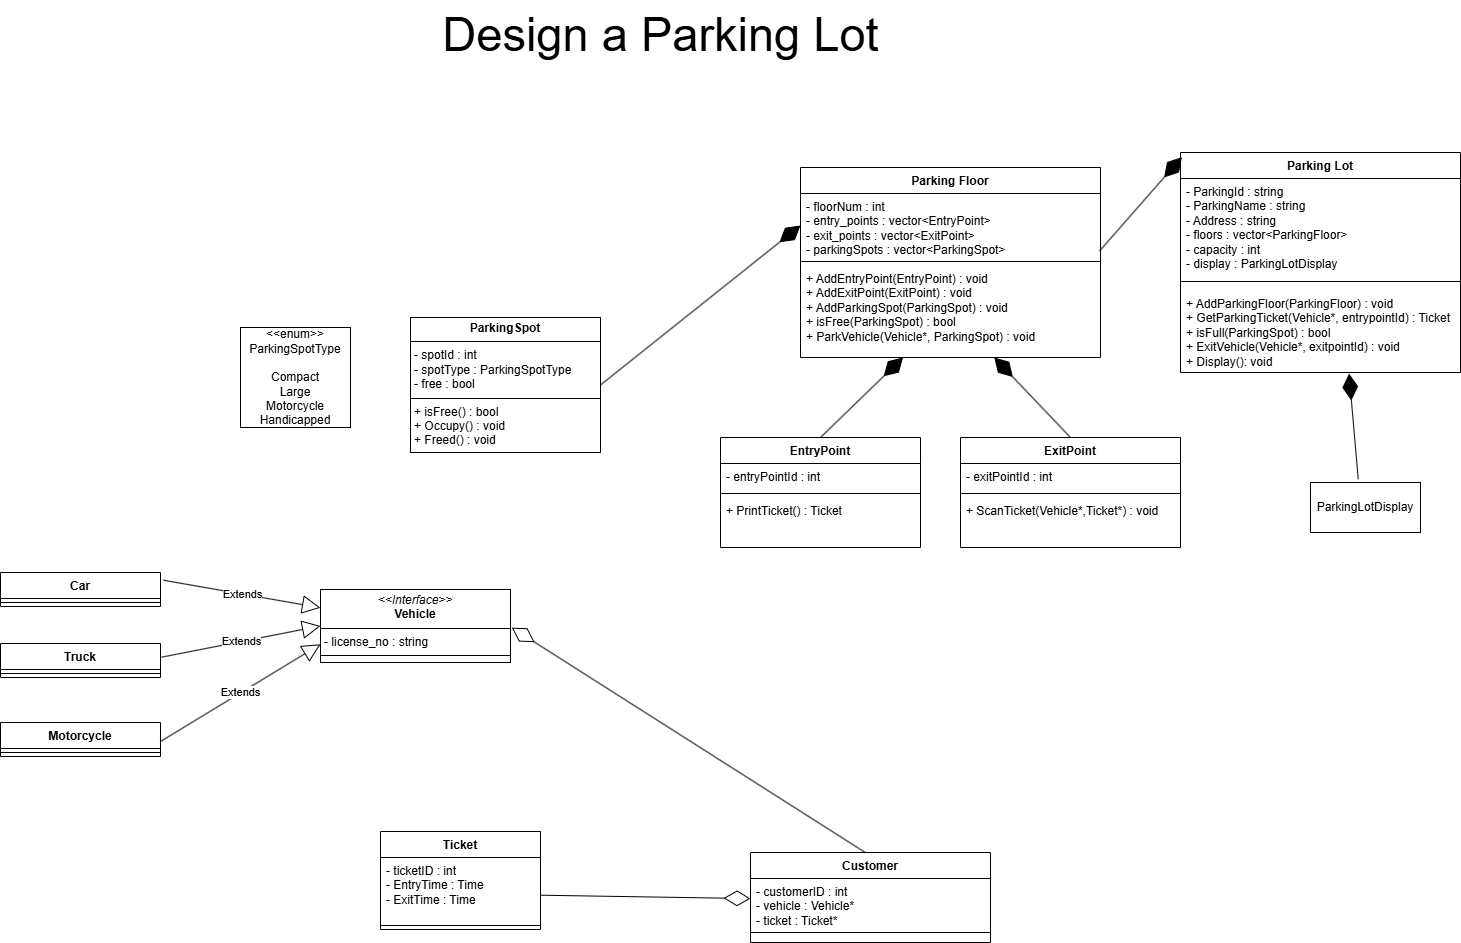

The diagram above was exported from draw.io. Its source (the exported page's mxGraphModel, read from the mxfile embedded in the PNG):
<mxGraphModel dx="1900" dy="557" grid="1" gridSize="10" guides="1" tooltips="1" connect="0" arrows="1" fold="1" page="1" pageScale="1" pageWidth="850" pageHeight="1100" math="0" shadow="0">
  <root>
    <mxCell id="0" />
    <mxCell id="1" parent="0" />
    <mxCell id="omItKf6c6GQR3BFqs7uk-1" value="Parking Lot" style="swimlane;fontStyle=1;align=center;verticalAlign=top;childLayout=stackLayout;horizontal=1;startSize=26;horizontalStack=0;resizeParent=1;resizeParentMax=0;resizeLast=0;collapsible=1;marginBottom=0;whiteSpace=wrap;html=1;" parent="1" vertex="1">
      <mxGeometry x="450" y="170" width="280" height="220" as="geometry" />
    </mxCell>
    <mxCell id="omItKf6c6GQR3BFqs7uk-2" value="&lt;div&gt;- ParkingId : string&lt;/div&gt;&lt;div&gt;- ParkingName : string&lt;/div&gt;&lt;div&gt;- Address : string&lt;/div&gt;- floors : vector&amp;lt;ParkingFloor&amp;gt;&lt;div&gt;- capacity : int&lt;/div&gt;&lt;div&gt;- display : ParkingLotDisplay&lt;/div&gt;" style="text;strokeColor=none;fillColor=none;align=left;verticalAlign=top;spacingLeft=4;spacingRight=4;overflow=hidden;rotatable=0;points=[[0,0.5],[1,0.5]];portConstraint=eastwest;whiteSpace=wrap;html=1;" parent="omItKf6c6GQR3BFqs7uk-1" vertex="1">
      <mxGeometry y="26" width="280" height="94" as="geometry" />
    </mxCell>
    <mxCell id="omItKf6c6GQR3BFqs7uk-3" value="" style="line;strokeWidth=1;fillColor=none;align=left;verticalAlign=middle;spacingTop=-1;spacingLeft=3;spacingRight=3;rotatable=0;labelPosition=right;points=[];portConstraint=eastwest;strokeColor=inherit;" parent="omItKf6c6GQR3BFqs7uk-1" vertex="1">
      <mxGeometry y="120" width="280" height="18" as="geometry" />
    </mxCell>
    <mxCell id="omItKf6c6GQR3BFqs7uk-4" value="+ AddParkingFloor(ParkingFloor) : void&lt;div&gt;+ GetParkingTicket(Vehicle*, entrypointId) : Ticket&lt;/div&gt;&lt;div&gt;+ isFull(ParkingSpot) : bool&lt;/div&gt;&lt;div&gt;+ ExitVehicle(Vehicle*, exitpointId) : void&lt;/div&gt;&lt;div&gt;+ Display(): void&lt;/div&gt;" style="text;strokeColor=none;fillColor=none;align=left;verticalAlign=top;spacingLeft=4;spacingRight=4;overflow=hidden;rotatable=0;points=[[0,0.5],[1,0.5]];portConstraint=eastwest;whiteSpace=wrap;html=1;" parent="omItKf6c6GQR3BFqs7uk-1" vertex="1">
      <mxGeometry y="138" width="280" height="82" as="geometry" />
    </mxCell>
    <mxCell id="omItKf6c6GQR3BFqs7uk-5" value="Parking Floor" style="swimlane;fontStyle=1;align=center;verticalAlign=top;childLayout=stackLayout;horizontal=1;startSize=26;horizontalStack=0;resizeParent=1;resizeParentMax=0;resizeLast=0;collapsible=1;marginBottom=0;whiteSpace=wrap;html=1;" parent="1" vertex="1">
      <mxGeometry x="70" y="185" width="300" height="190" as="geometry" />
    </mxCell>
    <mxCell id="omItKf6c6GQR3BFqs7uk-6" value="&lt;div&gt;- floorNum : int&lt;/div&gt;- entry_points : vector&amp;lt;EntryPoint&amp;gt;&lt;div&gt;- exit_points : vector&amp;lt;ExitPoint&amp;gt;&lt;/div&gt;&lt;div&gt;- parkingSpots : vector&amp;lt;ParkingSpot&amp;gt;&lt;/div&gt;" style="text;strokeColor=none;fillColor=none;align=left;verticalAlign=top;spacingLeft=4;spacingRight=4;overflow=hidden;rotatable=0;points=[[0,0.5],[1,0.5]];portConstraint=eastwest;whiteSpace=wrap;html=1;" parent="omItKf6c6GQR3BFqs7uk-5" vertex="1">
      <mxGeometry y="26" width="300" height="64" as="geometry" />
    </mxCell>
    <mxCell id="omItKf6c6GQR3BFqs7uk-7" value="" style="line;strokeWidth=1;fillColor=none;align=left;verticalAlign=middle;spacingTop=-1;spacingLeft=3;spacingRight=3;rotatable=0;labelPosition=right;points=[];portConstraint=eastwest;strokeColor=inherit;" parent="omItKf6c6GQR3BFqs7uk-5" vertex="1">
      <mxGeometry y="90" width="300" height="8" as="geometry" />
    </mxCell>
    <mxCell id="omItKf6c6GQR3BFqs7uk-8" value="+ AddEntryPoint(EntryPoint) : void&lt;div&gt;+ AddExitPoint(ExitPoint) : void&lt;/div&gt;&lt;div&gt;+ AddParkingSpot(ParkingSpot) : void&lt;/div&gt;&lt;div&gt;+ isFree(ParkingSpot) : bool&lt;/div&gt;&lt;div&gt;+ ParkVehicle(Vehicle*, ParkingSpot) : void&lt;/div&gt;&lt;div&gt;&lt;br&gt;&lt;/div&gt;" style="text;strokeColor=none;fillColor=none;align=left;verticalAlign=top;spacingLeft=4;spacingRight=4;overflow=hidden;rotatable=0;points=[[0,0.5],[1,0.5]];portConstraint=eastwest;whiteSpace=wrap;html=1;" parent="omItKf6c6GQR3BFqs7uk-5" vertex="1">
      <mxGeometry y="98" width="300" height="92" as="geometry" />
    </mxCell>
    <mxCell id="omItKf6c6GQR3BFqs7uk-10" value="EntryPoint" style="swimlane;fontStyle=1;align=center;verticalAlign=top;childLayout=stackLayout;horizontal=1;startSize=26;horizontalStack=0;resizeParent=1;resizeParentMax=0;resizeLast=0;collapsible=1;marginBottom=0;whiteSpace=wrap;html=1;" parent="1" vertex="1">
      <mxGeometry x="-10" y="455" width="200" height="110" as="geometry" />
    </mxCell>
    <mxCell id="omItKf6c6GQR3BFqs7uk-11" value="- entryPointId : int" style="text;strokeColor=none;fillColor=none;align=left;verticalAlign=top;spacingLeft=4;spacingRight=4;overflow=hidden;rotatable=0;points=[[0,0.5],[1,0.5]];portConstraint=eastwest;whiteSpace=wrap;html=1;" parent="omItKf6c6GQR3BFqs7uk-10" vertex="1">
      <mxGeometry y="26" width="200" height="26" as="geometry" />
    </mxCell>
    <mxCell id="omItKf6c6GQR3BFqs7uk-12" value="" style="line;strokeWidth=1;fillColor=none;align=left;verticalAlign=middle;spacingTop=-1;spacingLeft=3;spacingRight=3;rotatable=0;labelPosition=right;points=[];portConstraint=eastwest;strokeColor=inherit;" parent="omItKf6c6GQR3BFqs7uk-10" vertex="1">
      <mxGeometry y="52" width="200" height="8" as="geometry" />
    </mxCell>
    <mxCell id="omItKf6c6GQR3BFqs7uk-13" value="+ PrintTicket() : Ticket&amp;nbsp;&amp;nbsp;" style="text;strokeColor=none;fillColor=none;align=left;verticalAlign=top;spacingLeft=4;spacingRight=4;overflow=hidden;rotatable=0;points=[[0,0.5],[1,0.5]];portConstraint=eastwest;whiteSpace=wrap;html=1;" parent="omItKf6c6GQR3BFqs7uk-10" vertex="1">
      <mxGeometry y="60" width="200" height="50" as="geometry" />
    </mxCell>
    <mxCell id="omItKf6c6GQR3BFqs7uk-14" value="ExitPoint" style="swimlane;fontStyle=1;align=center;verticalAlign=top;childLayout=stackLayout;horizontal=1;startSize=26;horizontalStack=0;resizeParent=1;resizeParentMax=0;resizeLast=0;collapsible=1;marginBottom=0;whiteSpace=wrap;html=1;" parent="1" vertex="1">
      <mxGeometry x="230" y="455" width="220" height="110" as="geometry" />
    </mxCell>
    <mxCell id="omItKf6c6GQR3BFqs7uk-15" value="- exitPointId : int" style="text;strokeColor=none;fillColor=none;align=left;verticalAlign=top;spacingLeft=4;spacingRight=4;overflow=hidden;rotatable=0;points=[[0,0.5],[1,0.5]];portConstraint=eastwest;whiteSpace=wrap;html=1;" parent="omItKf6c6GQR3BFqs7uk-14" vertex="1">
      <mxGeometry y="26" width="220" height="26" as="geometry" />
    </mxCell>
    <mxCell id="omItKf6c6GQR3BFqs7uk-16" value="" style="line;strokeWidth=1;fillColor=none;align=left;verticalAlign=middle;spacingTop=-1;spacingLeft=3;spacingRight=3;rotatable=0;labelPosition=right;points=[];portConstraint=eastwest;strokeColor=inherit;" parent="omItKf6c6GQR3BFqs7uk-14" vertex="1">
      <mxGeometry y="52" width="220" height="8" as="geometry" />
    </mxCell>
    <mxCell id="omItKf6c6GQR3BFqs7uk-17" value="+ ScanTicket(Vehicle*,Ticket*) : void" style="text;strokeColor=none;fillColor=none;align=left;verticalAlign=top;spacingLeft=4;spacingRight=4;overflow=hidden;rotatable=0;points=[[0,0.5],[1,0.5]];portConstraint=eastwest;whiteSpace=wrap;html=1;" parent="omItKf6c6GQR3BFqs7uk-14" vertex="1">
      <mxGeometry y="60" width="220" height="50" as="geometry" />
    </mxCell>
    <mxCell id="omItKf6c6GQR3BFqs7uk-27" value="&lt;p style=&quot;margin:0px;margin-top:4px;text-align:center;&quot;&gt;&lt;i&gt;&amp;lt;&amp;lt;Interface&amp;gt;&amp;gt;&lt;/i&gt;&lt;br&gt;&lt;b&gt;Vehicle&lt;/b&gt;&lt;/p&gt;&lt;hr size=&quot;1&quot; style=&quot;border-style:solid;&quot;&gt;&lt;p style=&quot;margin:0px;margin-left:4px;&quot;&gt;- license_no : string&lt;/p&gt;&lt;hr size=&quot;1&quot; style=&quot;border-style:solid;&quot;&gt;&lt;p style=&quot;margin:0px;margin-left:4px;&quot;&gt;&lt;br&gt;&lt;/p&gt;" style="verticalAlign=top;align=left;overflow=fill;html=1;whiteSpace=wrap;" parent="1" vertex="1">
      <mxGeometry x="-410" y="607" width="190" height="73" as="geometry" />
    </mxCell>
    <mxCell id="omItKf6c6GQR3BFqs7uk-32" value="Customer" style="swimlane;fontStyle=1;align=center;verticalAlign=top;childLayout=stackLayout;horizontal=1;startSize=26;horizontalStack=0;resizeParent=1;resizeParentMax=0;resizeLast=0;collapsible=1;marginBottom=0;whiteSpace=wrap;html=1;" parent="1" vertex="1">
      <mxGeometry x="20" y="870" width="240" height="90" as="geometry" />
    </mxCell>
    <mxCell id="omItKf6c6GQR3BFqs7uk-33" value="&lt;div&gt;- customerID : int&lt;/div&gt;&lt;div&gt;- vehicle : Vehicle*&lt;/div&gt;- ticket : Ticket*" style="text;strokeColor=none;fillColor=none;align=left;verticalAlign=top;spacingLeft=4;spacingRight=4;overflow=hidden;rotatable=0;points=[[0,0.5],[1,0.5]];portConstraint=eastwest;whiteSpace=wrap;html=1;" parent="omItKf6c6GQR3BFqs7uk-32" vertex="1">
      <mxGeometry y="26" width="240" height="44" as="geometry" />
    </mxCell>
    <mxCell id="omItKf6c6GQR3BFqs7uk-34" value="" style="line;strokeWidth=1;fillColor=none;align=left;verticalAlign=middle;spacingTop=-1;spacingLeft=3;spacingRight=3;rotatable=0;labelPosition=right;points=[];portConstraint=eastwest;strokeColor=inherit;" parent="omItKf6c6GQR3BFqs7uk-32" vertex="1">
      <mxGeometry y="70" width="240" height="20" as="geometry" />
    </mxCell>
    <mxCell id="omItKf6c6GQR3BFqs7uk-36" value="Ticket" style="swimlane;fontStyle=1;align=center;verticalAlign=top;childLayout=stackLayout;horizontal=1;startSize=26;horizontalStack=0;resizeParent=1;resizeParentMax=0;resizeLast=0;collapsible=1;marginBottom=0;whiteSpace=wrap;html=1;" parent="1" vertex="1">
      <mxGeometry x="-350" y="849" width="160" height="98" as="geometry" />
    </mxCell>
    <mxCell id="omItKf6c6GQR3BFqs7uk-37" value="- ticketID : int&lt;div&gt;- EntryTime : Time&lt;/div&gt;&lt;div&gt;- ExitTime : Time&lt;br&gt;&lt;div&gt;&lt;br&gt;&lt;/div&gt;&lt;/div&gt;" style="text;strokeColor=none;fillColor=none;align=left;verticalAlign=top;spacingLeft=4;spacingRight=4;overflow=hidden;rotatable=0;points=[[0,0.5],[1,0.5]];portConstraint=eastwest;whiteSpace=wrap;html=1;" parent="omItKf6c6GQR3BFqs7uk-36" vertex="1">
      <mxGeometry y="26" width="160" height="64" as="geometry" />
    </mxCell>
    <mxCell id="omItKf6c6GQR3BFqs7uk-38" value="" style="line;strokeWidth=1;fillColor=none;align=left;verticalAlign=middle;spacingTop=-1;spacingLeft=3;spacingRight=3;rotatable=0;labelPosition=right;points=[];portConstraint=eastwest;strokeColor=inherit;" parent="omItKf6c6GQR3BFqs7uk-36" vertex="1">
      <mxGeometry y="90" width="160" height="8" as="geometry" />
    </mxCell>
    <mxCell id="omItKf6c6GQR3BFqs7uk-43" value="" style="endArrow=diamondThin;endFill=1;endSize=24;html=1;rounded=0;exitX=0.5;exitY=0;exitDx=0;exitDy=0;" parent="1" source="omItKf6c6GQR3BFqs7uk-10" target="omItKf6c6GQR3BFqs7uk-8" edge="1">
      <mxGeometry width="160" relative="1" as="geometry">
        <mxPoint x="230" y="235" as="sourcePoint" />
        <mxPoint x="390" y="235" as="targetPoint" />
      </mxGeometry>
    </mxCell>
    <mxCell id="omItKf6c6GQR3BFqs7uk-44" value="" style="endArrow=diamondThin;endFill=1;endSize=24;html=1;rounded=0;exitX=0.5;exitY=0;exitDx=0;exitDy=0;" parent="1" source="omItKf6c6GQR3BFqs7uk-14" target="omItKf6c6GQR3BFqs7uk-8" edge="1">
      <mxGeometry width="160" relative="1" as="geometry">
        <mxPoint x="230" y="235" as="sourcePoint" />
        <mxPoint x="290" y="305" as="targetPoint" />
      </mxGeometry>
    </mxCell>
    <mxCell id="omItKf6c6GQR3BFqs7uk-55" value="" style="endArrow=diamondThin;endFill=1;endSize=24;html=1;rounded=0;exitX=1;exitY=0.5;exitDx=0;exitDy=0;entryX=0;entryY=0.5;entryDx=0;entryDy=0;" parent="1" source="omItKf6c6GQR3BFqs7uk-72" target="omItKf6c6GQR3BFqs7uk-6" edge="1">
      <mxGeometry width="160" relative="1" as="geometry">
        <mxPoint x="-100" y="363" as="sourcePoint" />
        <mxPoint x="150" y="275" as="targetPoint" />
      </mxGeometry>
    </mxCell>
    <mxCell id="omItKf6c6GQR3BFqs7uk-72" value="&lt;p style=&quot;margin:0px;margin-top:4px;text-align:center;&quot;&gt;&lt;b&gt;ParkingSpot&lt;/b&gt;&lt;/p&gt;&lt;hr size=&quot;1&quot; style=&quot;border-style:solid;&quot;&gt;&lt;p style=&quot;margin:0px;margin-left:4px;&quot;&gt;- spotId : int&lt;/p&gt;&lt;p style=&quot;margin:0px;margin-left:4px;&quot;&gt;- spotType : ParkingSpotType&lt;/p&gt;&lt;p style=&quot;margin:0px;margin-left:4px;&quot;&gt;- free : bool&lt;/p&gt;&lt;hr size=&quot;1&quot; style=&quot;border-style:solid;&quot;&gt;&lt;p style=&quot;margin:0px;margin-left:4px;&quot;&gt;+ isFree() : bool&lt;br&gt;&lt;/p&gt;&lt;p style=&quot;margin:0px;margin-left:4px;&quot;&gt;+ Occupy() : void&lt;/p&gt;&lt;p style=&quot;margin:0px;margin-left:4px;&quot;&gt;+ Freed() : void&lt;/p&gt;" style="verticalAlign=top;align=left;overflow=fill;html=1;whiteSpace=wrap;" parent="1" vertex="1">
      <mxGeometry x="-320" y="335" width="190" height="135" as="geometry" />
    </mxCell>
    <mxCell id="omItKf6c6GQR3BFqs7uk-77" value="Car" style="swimlane;fontStyle=1;align=center;verticalAlign=top;childLayout=stackLayout;horizontal=1;startSize=26;horizontalStack=0;resizeParent=1;resizeParentMax=0;resizeLast=0;collapsible=1;marginBottom=0;whiteSpace=wrap;html=1;" parent="1" vertex="1">
      <mxGeometry x="-730" y="590" width="160" height="34" as="geometry" />
    </mxCell>
    <mxCell id="omItKf6c6GQR3BFqs7uk-79" value="" style="line;strokeWidth=1;fillColor=none;align=left;verticalAlign=middle;spacingTop=-1;spacingLeft=3;spacingRight=3;rotatable=0;labelPosition=right;points=[];portConstraint=eastwest;strokeColor=inherit;" parent="omItKf6c6GQR3BFqs7uk-77" vertex="1">
      <mxGeometry y="26" width="160" height="8" as="geometry" />
    </mxCell>
    <mxCell id="omItKf6c6GQR3BFqs7uk-81" value="Truck" style="swimlane;fontStyle=1;align=center;verticalAlign=top;childLayout=stackLayout;horizontal=1;startSize=26;horizontalStack=0;resizeParent=1;resizeParentMax=0;resizeLast=0;collapsible=1;marginBottom=0;whiteSpace=wrap;html=1;" parent="1" vertex="1">
      <mxGeometry x="-730" y="661" width="160" height="34" as="geometry" />
    </mxCell>
    <mxCell id="omItKf6c6GQR3BFqs7uk-83" value="" style="line;strokeWidth=1;fillColor=none;align=left;verticalAlign=middle;spacingTop=-1;spacingLeft=3;spacingRight=3;rotatable=0;labelPosition=right;points=[];portConstraint=eastwest;strokeColor=inherit;" parent="omItKf6c6GQR3BFqs7uk-81" vertex="1">
      <mxGeometry y="26" width="160" height="8" as="geometry" />
    </mxCell>
    <mxCell id="omItKf6c6GQR3BFqs7uk-85" value="Motorcycle" style="swimlane;fontStyle=1;align=center;verticalAlign=top;childLayout=stackLayout;horizontal=1;startSize=26;horizontalStack=0;resizeParent=1;resizeParentMax=0;resizeLast=0;collapsible=1;marginBottom=0;whiteSpace=wrap;html=1;" parent="1" vertex="1">
      <mxGeometry x="-730" y="740" width="160" height="34" as="geometry" />
    </mxCell>
    <mxCell id="omItKf6c6GQR3BFqs7uk-87" value="" style="line;strokeWidth=1;fillColor=none;align=left;verticalAlign=middle;spacingTop=-1;spacingLeft=3;spacingRight=3;rotatable=0;labelPosition=right;points=[];portConstraint=eastwest;strokeColor=inherit;" parent="omItKf6c6GQR3BFqs7uk-85" vertex="1">
      <mxGeometry y="26" width="160" height="8" as="geometry" />
    </mxCell>
    <mxCell id="omItKf6c6GQR3BFqs7uk-93" value="Extends" style="endArrow=block;endSize=16;endFill=0;html=1;rounded=0;exitX=1.018;exitY=0.227;exitDx=0;exitDy=0;entryX=0;entryY=0.25;entryDx=0;entryDy=0;exitPerimeter=0;" parent="1" source="omItKf6c6GQR3BFqs7uk-77" target="omItKf6c6GQR3BFqs7uk-27" edge="1">
      <mxGeometry width="160" relative="1" as="geometry">
        <mxPoint x="-570" y="578" as="sourcePoint" />
        <mxPoint x="-110" y="759" as="targetPoint" />
      </mxGeometry>
    </mxCell>
    <mxCell id="omItKf6c6GQR3BFqs7uk-94" value="Extends" style="endArrow=block;endSize=16;endFill=0;html=1;rounded=0;exitX=0.998;exitY=0.565;exitDx=0;exitDy=0;entryX=0;entryY=0.75;entryDx=0;entryDy=0;exitPerimeter=0;" parent="1" source="omItKf6c6GQR3BFqs7uk-85" target="omItKf6c6GQR3BFqs7uk-27" edge="1">
      <mxGeometry width="160" relative="1" as="geometry">
        <mxPoint x="-570" y="828" as="sourcePoint" />
        <mxPoint x="-400" y="687" as="targetPoint" />
      </mxGeometry>
    </mxCell>
    <mxCell id="omItKf6c6GQR3BFqs7uk-95" value="Extends" style="endArrow=block;endSize=16;endFill=0;html=1;rounded=0;exitX=1.008;exitY=0.401;exitDx=0;exitDy=0;entryX=0;entryY=0.5;entryDx=0;entryDy=0;exitPerimeter=0;" parent="1" source="omItKf6c6GQR3BFqs7uk-81" target="omItKf6c6GQR3BFqs7uk-27" edge="1">
      <mxGeometry width="160" relative="1" as="geometry">
        <mxPoint x="-570" y="700" as="sourcePoint" />
        <mxPoint x="-390" y="697" as="targetPoint" />
      </mxGeometry>
    </mxCell>
    <mxCell id="omItKf6c6GQR3BFqs7uk-96" value="&amp;lt;&amp;lt;enum&amp;gt;&amp;gt;&lt;div&gt;ParkingSpotType&lt;/div&gt;&lt;div&gt;&lt;br&gt;&lt;div&gt;Compact&lt;/div&gt;&lt;div&gt;Large&lt;/div&gt;&lt;div&gt;Motorcycle&lt;/div&gt;&lt;div&gt;Handicapped&lt;/div&gt;&lt;/div&gt;" style="html=1;whiteSpace=wrap;" parent="1" vertex="1">
      <mxGeometry x="-490" y="345" width="110" height="100" as="geometry" />
    </mxCell>
    <mxCell id="omItKf6c6GQR3BFqs7uk-98" value="" style="endArrow=diamondThin;endFill=1;endSize=24;html=1;rounded=0;exitX=0.997;exitY=0.898;exitDx=0;exitDy=0;exitPerimeter=0;entryX=0.005;entryY=0.021;entryDx=0;entryDy=0;entryPerimeter=0;" parent="1" source="omItKf6c6GQR3BFqs7uk-6" target="omItKf6c6GQR3BFqs7uk-1" edge="1">
      <mxGeometry width="160" relative="1" as="geometry">
        <mxPoint x="160" y="275" as="sourcePoint" />
        <mxPoint x="320" y="275" as="targetPoint" />
      </mxGeometry>
    </mxCell>
    <mxCell id="ucLw0o4syn2A6RKV2J5M-1" value="" style="endArrow=diamondThin;endFill=0;endSize=24;html=1;rounded=0;entryX=1.007;entryY=0.523;entryDx=0;entryDy=0;entryPerimeter=0;exitX=0.477;exitY=-0.002;exitDx=0;exitDy=0;exitPerimeter=0;" parent="1" source="omItKf6c6GQR3BFqs7uk-32" target="omItKf6c6GQR3BFqs7uk-27" edge="1">
      <mxGeometry width="160" relative="1" as="geometry">
        <mxPoint x="-170" y="785" as="sourcePoint" />
        <mxPoint x="-10" y="785" as="targetPoint" />
      </mxGeometry>
    </mxCell>
    <mxCell id="ucLw0o4syn2A6RKV2J5M-3" value="" style="endArrow=diamondThin;endFill=0;endSize=24;html=1;rounded=0;exitX=0.997;exitY=0.589;exitDx=0;exitDy=0;exitPerimeter=0;" parent="1" source="omItKf6c6GQR3BFqs7uk-37" target="omItKf6c6GQR3BFqs7uk-33" edge="1">
      <mxGeometry width="160" relative="1" as="geometry">
        <mxPoint x="-340" y="899" as="sourcePoint" />
        <mxPoint x="23.11999999999989" y="916.48" as="targetPoint" />
      </mxGeometry>
    </mxCell>
    <mxCell id="ucLw0o4syn2A6RKV2J5M-4" value="&lt;font style=&quot;font-size: 47px;&quot;&gt;Design a Parking Lot&lt;/font&gt;" style="text;html=1;align=center;verticalAlign=middle;resizable=0;points=[];autosize=1;strokeColor=none;fillColor=none;" parent="1" vertex="1">
      <mxGeometry x="-300" y="18" width="460" height="70" as="geometry" />
    </mxCell>
    <mxCell id="ucLw0o4syn2A6RKV2J5M-5" value="ParkingLotDisplay" style="html=1;whiteSpace=wrap;" parent="1" vertex="1">
      <mxGeometry x="580" y="500" width="110" height="50" as="geometry" />
    </mxCell>
    <mxCell id="ucLw0o4syn2A6RKV2J5M-6" value="" style="endArrow=diamondThin;endFill=1;endSize=24;html=1;rounded=0;entryX=0.602;entryY=1.013;entryDx=0;entryDy=0;entryPerimeter=0;exitX=0.434;exitY=-0.067;exitDx=0;exitDy=0;exitPerimeter=0;" parent="1" source="ucLw0o4syn2A6RKV2J5M-5" target="omItKf6c6GQR3BFqs7uk-4" edge="1">
      <mxGeometry width="160" relative="1" as="geometry">
        <mxPoint x="460" y="340" as="sourcePoint" />
        <mxPoint x="620" y="340" as="targetPoint" />
      </mxGeometry>
    </mxCell>
  </root>
</mxGraphModel>